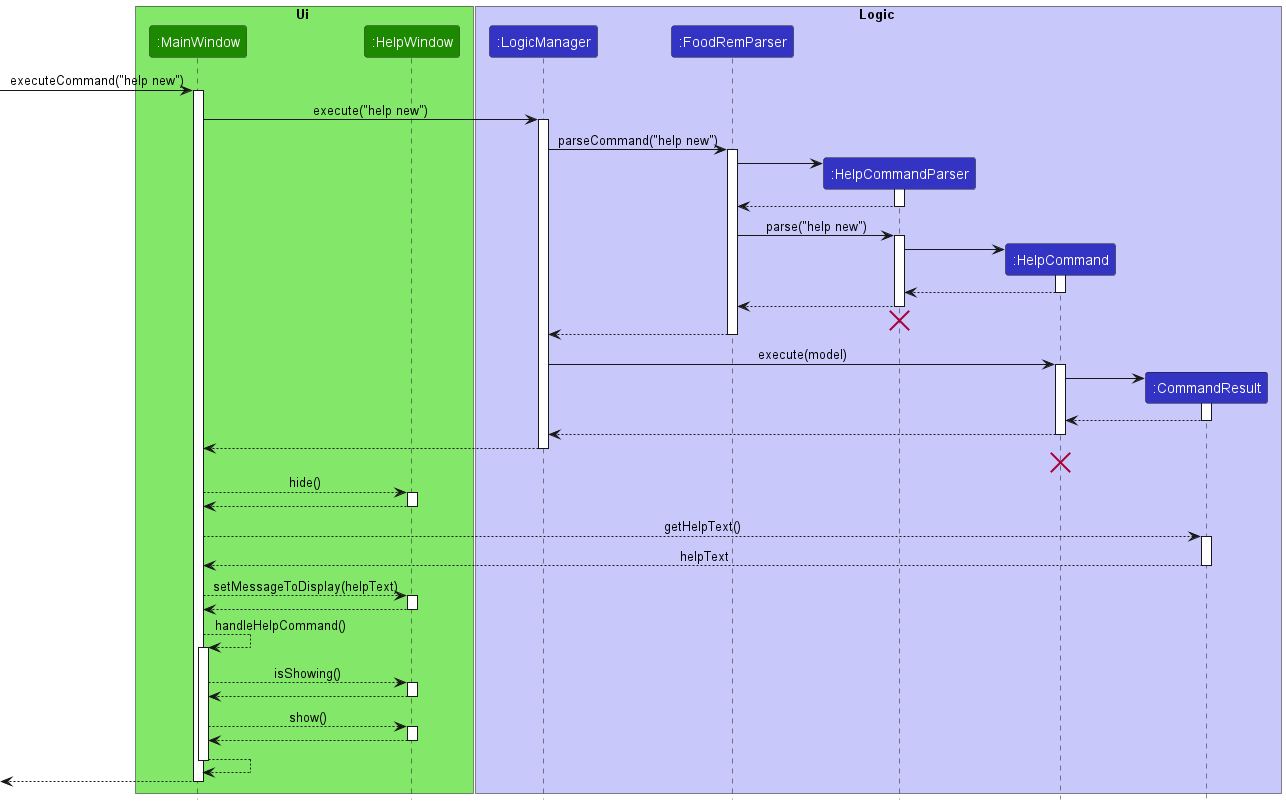

The diagram above was rendered by PlantUML. Its source (embedded in the PNG):
@startuml
!include style.puml

box Ui UI_COLOR_T1
participant ":MainWindow" as MainWindow UI_COLOR
participant ":HelpWindow" as HelpWindow UI_COLOR
end box

box Logic LOGIC_COLOR_T1
participant ":LogicManager" as LogicManager LOGIC_COLOR
participant ":FoodRemParser" as FoodRemParser LOGIC_COLOR
participant ":HelpCommandParser" as HelpCommandParser LOGIC_COLOR
participant ":HelpCommand" as HelpCommand LOGIC_COLOR
participant ":CommandResult" as CommandResult LOGIC_COLOR
end box

[-> MainWindow : executeCommand("help new")
activate MainWindow
MainWindow -> LogicManager : execute("help new")

activate LogicManager

LogicManager -> FoodRemParser : parseCommand("help new")
activate FoodRemParser

create HelpCommandParser
FoodRemParser -> HelpCommandParser
activate HelpCommandParser

HelpCommandParser --> FoodRemParser
deactivate HelpCommandParser

FoodRemParser -> HelpCommandParser : parse("help new")
activate HelpCommandParser

create HelpCommand
HelpCommandParser -> HelpCommand
activate HelpCommand

HelpCommand --> HelpCommandParser :
deactivate HelpCommand

HelpCommandParser --> FoodRemParser :
deactivate HelpCommandParser
'Hidden arrow to position the destroy marker below the end of the activation bar.
HelpCommandParser -[hidden]-> FoodRemParser
destroy HelpCommandParser

FoodRemParser --> LogicManager :
deactivate FoodRemParser

LogicManager -> HelpCommand : execute(model)
activate HelpCommand

create CommandResult
HelpCommand -> CommandResult
activate CommandResult

CommandResult --> HelpCommand
deactivate CommandResult

HelpCommand --> LogicManager
deactivate HelpCommand

MainWindow <--LogicManager
deactivate LogicManager

MainWindow -[Hidden]-> HelpCommand
destroy HelpCommand

MainWindow --> HelpWindow : hide()
activate HelpWindow

HelpWindow --> MainWindow
deactivate HelpWindow

MainWindow --> CommandResult : getHelpText()
activate CommandResult

CommandResult --> MainWindow : helpText
deactivate CommandResult

MainWindow --> HelpWindow : setMessageToDisplay(helpText)
activate HelpWindow

HelpWindow --> MainWindow
deactivate HelpWindow

MainWindow --> MainWindow : handleHelpCommand()
activate MainWindow

MainWindow --> HelpWindow : isShowing()
activate HelpWindow

HelpWindow --> MainWindow
deactivate HelpWindow

MainWindow --> HelpWindow : show()
activate HelpWindow

HelpWindow --> MainWindow
deactivate HelpWindow

MainWindow --> MainWindow
deactivate MainWindow

[<--MainWindow
deactivate MainWindow

@enduml